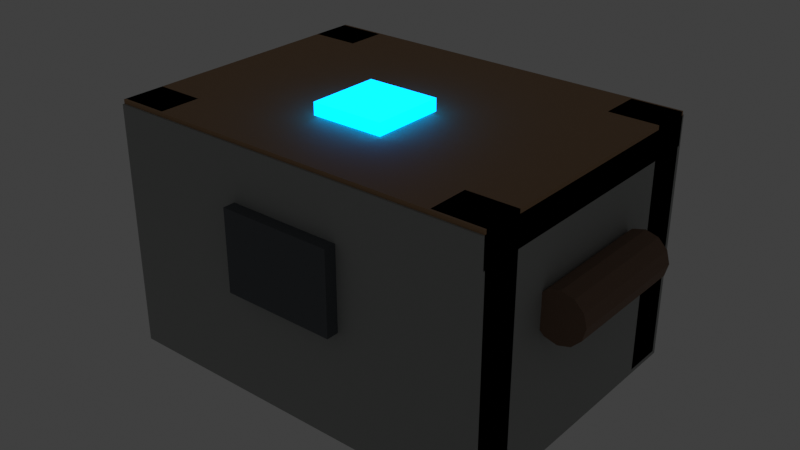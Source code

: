 # Source: SM_MKG_WorkshopPropCrate_A01.blend  (saved by Blender 5.1.30; exported with 4.5.12 LTS)
import bpy
from mathutils import Matrix  # noqa: F401  (used for matrix-valued properties, if any)

bpy.ops.wm.read_factory_settings(use_empty=True)
scene = bpy.context.scene
scene.name = 'Scene'

# ---- collections
col_collection = bpy.data.collections.new('Collection'); scene.collection.children.link(col_collection)

# ---- materials (node trees are filled in below, after node groups)
mat_m_aet_timber_handpainted_a01_003 = bpy.data.materials.new('M_AET_Timber_Handpainted_A01.003')
mat_m_aet_timber_handpainted_a01_003.diffuse_color = (0.38, 0.22, 0.11, 1.0)
mat_m_aet_brass_a01_003 = bpy.data.materials.new('M_AET_Brass_A01.003')
mat_m_aet_brass_a01_003.diffuse_color = (0.74, 0.5, 0.2, 1.0)
mat_m_aet_darkiron_a01_003 = bpy.data.materials.new('M_AET_DarkIron_A01.003')
mat_m_aet_darkiron_a01_003.diffuse_color = (0.08, 0.09, 0.1, 1.0)
mat_m_aet_leather_dark_a01_003 = bpy.data.materials.new('M_AET_Leather_Dark_A01.003')
mat_m_aet_leather_dark_a01_003.diffuse_color = (0.19, 0.11, 0.07, 1.0)
mat_m_aet_aetheriumglow_blue_a01_003 = bpy.data.materials.new('M_AET_AetheriumGlow_Blue_A01.003')
mat_m_aet_aetheriumglow_blue_a01_003.diffuse_color = (0.05, 0.34, 0.9, 1.0)
mat_m_aet_stone_handpainted_a01_003 = bpy.data.materials.new('M_AET_Stone_Handpainted_A01.003')
mat_m_aet_stone_handpainted_a01_003.diffuse_color = (0.34, 0.35, 0.34, 1.0)

# ---- material node trees
mat_m_aet_timber_handpainted_a01_003.use_nodes = True; mat_m_aet_timber_handpainted_a01_003.node_tree.nodes.clear()
_N = mat_m_aet_timber_handpainted_a01_003.node_tree.nodes; _L = mat_m_aet_timber_handpainted_a01_003.node_tree.links
n0 = _N.new('ShaderNodeBsdfPrincipled'); n0.name = 'Principled BSDF'; n0.location = (-200, 100)
n0.inputs[0].default_value = (0.38, 0.22, 0.11, 1.0)
n0.inputs[2].default_value = 0.82
n1 = _N.new('ShaderNodeOutputMaterial'); n1.name = 'Material Output'; n1.location = (200, 100)
_L.new(n0.outputs[0], n1.inputs[0])
n1.is_active_output = True
mat_m_aet_brass_a01_003.use_nodes = True; mat_m_aet_brass_a01_003.node_tree.nodes.clear()
_N = mat_m_aet_brass_a01_003.node_tree.nodes; _L = mat_m_aet_brass_a01_003.node_tree.links
n0 = _N.new('ShaderNodeBsdfPrincipled'); n0.name = 'Principled BSDF'; n0.location = (-200, 100)
n0.inputs[0].default_value = (0.74, 0.5, 0.2, 1.0)
n0.inputs[2].default_value = 0.82
n1 = _N.new('ShaderNodeOutputMaterial'); n1.name = 'Material Output'; n1.location = (200, 100)
_L.new(n0.outputs[0], n1.inputs[0])
n1.is_active_output = True
mat_m_aet_darkiron_a01_003.use_nodes = True; mat_m_aet_darkiron_a01_003.node_tree.nodes.clear()
_N = mat_m_aet_darkiron_a01_003.node_tree.nodes; _L = mat_m_aet_darkiron_a01_003.node_tree.links
n0 = _N.new('ShaderNodeBsdfPrincipled'); n0.name = 'Principled BSDF'; n0.location = (-200, 100)
n0.inputs[0].default_value = (0.08, 0.09, 0.1, 1.0)
n0.inputs[2].default_value = 0.82
n1 = _N.new('ShaderNodeOutputMaterial'); n1.name = 'Material Output'; n1.location = (200, 100)
_L.new(n0.outputs[0], n1.inputs[0])
n1.is_active_output = True
mat_m_aet_leather_dark_a01_003.use_nodes = True; mat_m_aet_leather_dark_a01_003.node_tree.nodes.clear()
_N = mat_m_aet_leather_dark_a01_003.node_tree.nodes; _L = mat_m_aet_leather_dark_a01_003.node_tree.links
n0 = _N.new('ShaderNodeBsdfPrincipled'); n0.name = 'Principled BSDF'; n0.location = (-200, 100)
n0.inputs[0].default_value = (0.19, 0.11, 0.07, 1.0)
n0.inputs[2].default_value = 0.82
n1 = _N.new('ShaderNodeOutputMaterial'); n1.name = 'Material Output'; n1.location = (200, 100)
_L.new(n0.outputs[0], n1.inputs[0])
n1.is_active_output = True
mat_m_aet_aetheriumglow_blue_a01_003.use_nodes = True; mat_m_aet_aetheriumglow_blue_a01_003.node_tree.nodes.clear()
_N = mat_m_aet_aetheriumglow_blue_a01_003.node_tree.nodes; _L = mat_m_aet_aetheriumglow_blue_a01_003.node_tree.links
n0 = _N.new('ShaderNodeBsdfPrincipled'); n0.name = 'Principled BSDF'; n0.location = (-200, 100)
n0.inputs[0].default_value = (0.05, 0.34, 0.9, 1.0)
n0.inputs[2].default_value = 0.82
n0.inputs[27].default_value = (0.0, 0.8, 2.8, 1.0)
n0.inputs[28].default_value = 1.6
n1 = _N.new('ShaderNodeOutputMaterial'); n1.name = 'Material Output'; n1.location = (200, 100)
_L.new(n0.outputs[0], n1.inputs[0])
n1.is_active_output = True
mat_m_aet_stone_handpainted_a01_003.use_nodes = True; mat_m_aet_stone_handpainted_a01_003.node_tree.nodes.clear()
_N = mat_m_aet_stone_handpainted_a01_003.node_tree.nodes; _L = mat_m_aet_stone_handpainted_a01_003.node_tree.links
n0 = _N.new('ShaderNodeBsdfPrincipled'); n0.name = 'Principled BSDF'; n0.location = (-200, 100)
n0.inputs[0].default_value = (0.34, 0.35, 0.34, 1.0)
n0.inputs[2].default_value = 0.82
n1 = _N.new('ShaderNodeOutputMaterial'); n1.name = 'Material Output'; n1.location = (200, 100)
_L.new(n0.outputs[0], n1.inputs[0])
n1.is_active_output = True

# ---- world
world_world = bpy.data.worlds.new('World'); scene.world = world_world
world_world.use_nodes = True; world_world.node_tree.nodes.clear()
_N = world_world.node_tree.nodes; _L = world_world.node_tree.links
n0 = _N.new('ShaderNodeOutputWorld'); n0.name = 'World Output'; n0.location = (200, 100)
n1 = _N.new('ShaderNodeBackground'); n1.name = 'Background'; n1.location = (-200, 100)
n1.inputs[0].default_value = (0.05088, 0.05088, 0.05088, 1.0)
_L.new(n1.outputs[0], n0.inputs[0])
n0.is_active_output = True
world_world.color = (0.05088, 0.05088, 0.05088)
world_world.sun_shadow_jitter_overblur = 0.0

# ---- meshes
me_body_box = bpy.data.meshes.new('Body_Box')
me_body_box.from_pydata([(-45.0, -32.5, 2.0), (45.0, -32.5, 2.0), (45.0, 32.5, 2.0), (-45.0, 32.5, 2.0), (-45.0, -32.5, 54.0), (45.0, -32.5, 54.0), (45.0, 32.5, 54.0), (-45.0, 32.5, 54.0)], [], [(0, 1, 2, 3), (4, 7, 6, 5), (0, 4, 5, 1), (1, 5, 6, 2), (2, 6, 7, 3), (3, 7, 4, 0)])
me_body_box.materials.append(mat_m_aet_timber_handpainted_a01_003)
me_body_box.update()
me_lid_lip = bpy.data.meshes.new('Lid_Lip')
me_lid_lip.from_pydata([(-48.0, -35.5, 53.0), (48.0, -35.5, 53.0), (48.0, 35.5, 53.0), (-48.0, 35.5, 53.0), (-48.0, -35.5, 61.0), (48.0, -35.5, 61.0), (48.0, 35.5, 61.0), (-48.0, 35.5, 61.0)], [], [(0, 1, 2, 3), (4, 7, 6, 5), (0, 4, 5, 1), (1, 5, 6, 2), (2, 6, 7, 3), (3, 7, 4, 0)])
me_lid_lip.materials.append(mat_m_aet_timber_handpainted_a01_003)
me_lid_lip.update()
me_corner_brass__42__30 = bpy.data.meshes.new('Corner_Brass_-42_-30')
me_corner_brass__42__30.from_pydata([(-48.0, -35.0, 1.0), (-36.0, -35.0, 1.0), (-36.0, -25.0, 1.0), (-48.0, -25.0, 1.0), (-48.0, -35.0, 61.0), (-36.0, -35.0, 61.0), (-36.0, -25.0, 61.0), (-48.0, -25.0, 61.0)], [], [(0, 1, 2, 3), (4, 7, 6, 5), (0, 4, 5, 1), (1, 5, 6, 2), (2, 6, 7, 3), (3, 7, 4, 0)])
me_corner_brass__42__30.materials.append(mat_m_aet_brass_a01_003)
me_corner_brass__42__30.update()
me_corner_brass__42_30 = bpy.data.meshes.new('Corner_Brass_-42_30')
me_corner_brass__42_30.from_pydata([(-48.0, 25.0, 1.0), (-36.0, 25.0, 1.0), (-36.0, 35.0, 1.0), (-48.0, 35.0, 1.0), (-48.0, 25.0, 61.0), (-36.0, 25.0, 61.0), (-36.0, 35.0, 61.0), (-48.0, 35.0, 61.0)], [], [(0, 1, 2, 3), (4, 7, 6, 5), (0, 4, 5, 1), (1, 5, 6, 2), (2, 6, 7, 3), (3, 7, 4, 0)])
me_corner_brass__42_30.materials.append(mat_m_aet_brass_a01_003)
me_corner_brass__42_30.update()
me_corner_brass_42__30 = bpy.data.meshes.new('Corner_Brass_42_-30')
me_corner_brass_42__30.from_pydata([(36.0, -35.0, 1.0), (48.0, -35.0, 1.0), (48.0, -25.0, 1.0), (36.0, -25.0, 1.0), (36.0, -35.0, 61.0), (48.0, -35.0, 61.0), (48.0, -25.0, 61.0), (36.0, -25.0, 61.0)], [], [(0, 1, 2, 3), (4, 7, 6, 5), (0, 4, 5, 1), (1, 5, 6, 2), (2, 6, 7, 3), (3, 7, 4, 0)])
me_corner_brass_42__30.materials.append(mat_m_aet_brass_a01_003)
me_corner_brass_42__30.update()
me_corner_brass_42_30 = bpy.data.meshes.new('Corner_Brass_42_30')
me_corner_brass_42_30.from_pydata([(36.0, 25.0, 1.0), (48.0, 25.0, 1.0), (48.0, 35.0, 1.0), (36.0, 35.0, 1.0), (36.0, 25.0, 61.0), (48.0, 25.0, 61.0), (48.0, 35.0, 61.0), (36.0, 35.0, 61.0)], [], [(0, 1, 2, 3), (4, 7, 6, 5), (0, 4, 5, 1), (1, 5, 6, 2), (2, 6, 7, 3), (3, 7, 4, 0)])
me_corner_brass_42_30.materials.append(mat_m_aet_brass_a01_003)
me_corner_brass_42_30.update()
me_latch_darkiron = bpy.data.meshes.new('Latch_DarkIron')
me_latch_darkiron.from_pydata([(-14.0, -39.0, 27.0), (14.0, -39.0, 27.0), (14.0, -31.0, 27.0), (-14.0, -31.0, 27.0), (-14.0, -39.0, 47.0), (14.0, -39.0, 47.0), (14.0, -31.0, 47.0), (-14.0, -31.0, 47.0)], [], [(0, 1, 2, 3), (4, 7, 6, 5), (0, 4, 5, 1), (1, 5, 6, 2), (2, 6, 7, 3), (3, 7, 4, 0)])
me_latch_darkiron.materials.append(mat_m_aet_darkiron_a01_003)
me_latch_darkiron.update()
me_hinge_back_left = bpy.data.meshes.new('Hinge_Back_Left')
me_hinge_back_left.from_pydata([(-36.0, 31.0, 45.0), (-14.0, 31.0, 45.0), (-14.0, 39.0, 45.0), (-36.0, 39.0, 45.0), (-36.0, 31.0, 55.0), (-14.0, 31.0, 55.0), (-14.0, 39.0, 55.0), (-36.0, 39.0, 55.0)], [], [(0, 1, 2, 3), (4, 7, 6, 5), (0, 4, 5, 1), (1, 5, 6, 2), (2, 6, 7, 3), (3, 7, 4, 0)])
me_hinge_back_left.materials.append(mat_m_aet_darkiron_a01_003)
me_hinge_back_left.update()
me_hinge_back_right = bpy.data.meshes.new('Hinge_Back_Right')
me_hinge_back_right.from_pydata([(14.0, 31.0, 45.0), (36.0, 31.0, 45.0), (36.0, 39.0, 45.0), (14.0, 39.0, 45.0), (14.0, 31.0, 55.0), (36.0, 31.0, 55.0), (36.0, 39.0, 55.0), (14.0, 39.0, 55.0)], [], [(0, 1, 2, 3), (4, 7, 6, 5), (0, 4, 5, 1), (1, 5, 6, 2), (2, 6, 7, 3), (3, 7, 4, 0)])
me_hinge_back_right.materials.append(mat_m_aet_darkiron_a01_003)
me_hinge_back_right.update()
me_handle_left = bpy.data.meshes.new('Handle_Left')
me_handle_left.from_pydata([(-46.0, -16.0, 36.0), (-46.0, 16.0, 36.0), (-46.8, -16.0, 39.0), (-46.8, 16.0, 39.0), (-49.0, -16.0, 41.2), (-49.0, 16.0, 41.2), (-52.0, -16.0, 42.0), (-52.0, 16.0, 42.0), (-55.0, -16.0, 41.2), (-55.0, 16.0, 41.2), (-57.2, -16.0, 39.0), (-57.2, 16.0, 39.0), (-58.0, -16.0, 36.0), (-58.0, 16.0, 36.0), (-57.2, -16.0, 33.0), (-57.2, 16.0, 33.0), (-55.0, -16.0, 30.8), (-55.0, 16.0, 30.8), (-52.0, -16.0, 30.0), (-52.0, 16.0, 30.0), (-49.0, -16.0, 30.8), (-49.0, 16.0, 30.8), (-46.8, -16.0, 33.0), (-46.8, 16.0, 33.0)], [], [(0, 2, 3, 1), (2, 4, 5, 3), (4, 6, 7, 5), (6, 8, 9, 7), (8, 10, 11, 9), (10, 12, 13, 11), (12, 14, 15, 13), (14, 16, 17, 15), (16, 18, 19, 17), (18, 20, 21, 19), (20, 22, 23, 21), (22, 0, 1, 23), (22, 20, 18, 16, 14, 12, 10, 8, 6, 4, 2, 0), (1, 3, 5, 7, 9, 11, 13, 15, 17, 19, 21, 23)])
me_handle_left.materials.append(mat_m_aet_leather_dark_a01_003)
me_handle_left.update()
me_handle_right = bpy.data.meshes.new('Handle_Right')
me_handle_right.from_pydata([(58.0, -16.0, 36.0), (58.0, 16.0, 36.0), (57.2, -16.0, 39.0), (57.2, 16.0, 39.0), (55.0, -16.0, 41.2), (55.0, 16.0, 41.2), (52.0, -16.0, 42.0), (52.0, 16.0, 42.0), (49.0, -16.0, 41.2), (49.0, 16.0, 41.2), (46.8, -16.0, 39.0), (46.8, 16.0, 39.0), (46.0, -16.0, 36.0), (46.0, 16.0, 36.0), (46.8, -16.0, 33.0), (46.8, 16.0, 33.0), (49.0, -16.0, 30.8), (49.0, 16.0, 30.8), (52.0, -16.0, 30.0), (52.0, 16.0, 30.0), (55.0, -16.0, 30.8), (55.0, 16.0, 30.8), (57.2, -16.0, 33.0), (57.2, 16.0, 33.0)], [], [(0, 2, 3, 1), (2, 4, 5, 3), (4, 6, 7, 5), (6, 8, 9, 7), (8, 10, 11, 9), (10, 12, 13, 11), (12, 14, 15, 13), (14, 16, 17, 15), (16, 18, 19, 17), (18, 20, 21, 19), (20, 22, 23, 21), (22, 0, 1, 23), (22, 20, 18, 16, 14, 12, 10, 8, 6, 4, 2, 0), (1, 3, 5, 7, 9, 11, 13, 15, 17, 19, 21, 23)])
me_handle_right.materials.append(mat_m_aet_leather_dark_a01_003)
me_handle_right.update()
me_aetheriummark_top = bpy.data.meshes.new('AetheriumMark_Top')
me_aetheriummark_top.from_pydata([(-9.0, -17.0, 61.5), (9.0, -17.0, 61.5), (9.0, 1.0, 61.5), (-9.0, 1.0, 61.5), (-9.0, -17.0, 64.5), (9.0, -17.0, 64.5), (9.0, 1.0, 64.5), (-9.0, 1.0, 64.5)], [], [(0, 1, 2, 3), (4, 7, 6, 5), (0, 4, 5, 1), (1, 5, 6, 2), (2, 6, 7, 3), (3, 7, 4, 0)])
me_aetheriummark_top.materials.append(mat_m_aet_aetheriumglow_blue_a01_003)
me_aetheriummark_top.update()
me_ucx_sm_mkg_workshoppropcrate_a01_00 = bpy.data.meshes.new('UCX_SM_MKG_WorkshopPropCrate_A01_00')
me_ucx_sm_mkg_workshoppropcrate_a01_00.from_pydata([(-48.0, -36.0, 0.0), (48.0, -36.0, 0.0), (48.0, 36.0, 0.0), (-48.0, 36.0, 0.0), (-48.0, -36.0, 60.0), (48.0, -36.0, 60.0), (48.0, 36.0, 60.0), (-48.0, 36.0, 60.0)], [], [(0, 1, 2, 3), (4, 7, 6, 5), (0, 4, 5, 1), (1, 5, 6, 2), (2, 6, 7, 3), (3, 7, 4, 0)])
me_ucx_sm_mkg_workshoppropcrate_a01_00.materials.append(mat_m_aet_stone_handpainted_a01_003)
me_ucx_sm_mkg_workshoppropcrate_a01_00.update()

# ---- objects
ob_body_box = bpy.data.objects.new('Body_Box', me_body_box)
ob_lid_lip = bpy.data.objects.new('Lid_Lip', me_lid_lip)
ob_corner_brass__42__30 = bpy.data.objects.new('Corner_Brass_-42_-30', me_corner_brass__42__30)
ob_corner_brass__42_30 = bpy.data.objects.new('Corner_Brass_-42_30', me_corner_brass__42_30)
ob_corner_brass_42__30 = bpy.data.objects.new('Corner_Brass_42_-30', me_corner_brass_42__30)
ob_corner_brass_42_30 = bpy.data.objects.new('Corner_Brass_42_30', me_corner_brass_42_30)
ob_latch_darkiron = bpy.data.objects.new('Latch_DarkIron', me_latch_darkiron)
ob_hinge_back_left = bpy.data.objects.new('Hinge_Back_Left', me_hinge_back_left)
ob_hinge_back_right = bpy.data.objects.new('Hinge_Back_Right', me_hinge_back_right)
ob_handle_left = bpy.data.objects.new('Handle_Left', me_handle_left)
ob_handle_right = bpy.data.objects.new('Handle_Right', me_handle_right)
ob_aetheriummark_top = bpy.data.objects.new('AetheriumMark_Top', me_aetheriummark_top)
ob_ucx_sm_mkg_workshoppropcrate_a01_00 = bpy.data.objects.new('UCX_SM_MKG_WorkshopPropCrate_A01_00', me_ucx_sm_mkg_workshoppropcrate_a01_00)
ob_sm_mkg_workshoppropcrate_a01_productionnotes = bpy.data.objects.new('SM_MKG_WorkshopPropCrate_A01_ProductionNotes', None)

# ---- transforms, parenting, visibility, modifiers, constraints
ob_body_box.location = (0.0, 0.0, 0.0)
ob_lid_lip.location = (0.0, 0.0, 0.0)
ob_corner_brass__42__30.location = (0.0, 0.0, 0.0)
ob_corner_brass__42_30.location = (0.0, 0.0, 0.0)
ob_corner_brass_42__30.location = (0.0, 0.0, 0.0)
ob_corner_brass_42_30.location = (0.0, 0.0, 0.0)
ob_latch_darkiron.location = (0.0, 0.0, 0.0)
ob_hinge_back_left.location = (0.0, 0.0, 0.0)
ob_hinge_back_right.location = (0.0, 0.0, 0.0)
ob_handle_left.location = (0.0, 0.0, 0.0)
ob_handle_right.location = (0.0, 0.0, 0.0)
ob_aetheriummark_top.location = (0.0, 0.0, 0.0)
ob_ucx_sm_mkg_workshoppropcrate_a01_00.location = (0.0, 0.0, 0.0)
ob_ucx_sm_mkg_workshoppropcrate_a01_00.display_type = 'WIRE'
ob_ucx_sm_mkg_workshoppropcrate_a01_00.show_wire = True
ob_sm_mkg_workshoppropcrate_a01_productionnotes.location = (0.0, 0.0, 0.0)
ob_sm_mkg_workshoppropcrate_a01_productionnotes.empty_display_size = 8.0

# ---- collection membership
col_collection.objects.link(ob_body_box)
col_collection.objects.link(ob_lid_lip)
col_collection.objects.link(ob_corner_brass__42__30)
col_collection.objects.link(ob_corner_brass__42_30)
col_collection.objects.link(ob_corner_brass_42__30)
col_collection.objects.link(ob_corner_brass_42_30)
col_collection.objects.link(ob_latch_darkiron)
col_collection.objects.link(ob_hinge_back_left)
col_collection.objects.link(ob_hinge_back_right)
col_collection.objects.link(ob_handle_left)
col_collection.objects.link(ob_handle_right)
col_collection.objects.link(ob_aetheriummark_top)
col_collection.objects.link(ob_ucx_sm_mkg_workshoppropcrate_a01_00)
col_collection.objects.link(ob_sm_mkg_workshoppropcrate_a01_productionnotes)

# ---- scene / render settings (as saved in the file)
scene.frame_start = 1; scene.frame_end = 250; scene.frame_set(1)
scene.render.engine = 'BLENDER_EEVEE_NEXT'
scene.render.bake_bias = 0.0
scene.render.bake_samples = 0
scene.cycles.sampling_pattern = 'TABULATED_SOBOL'
scene.eevee.use_volume_custom_range = False
scene.view_settings.view_transform = 'Standard'
scene.unit_settings.scale_length = 0.01
bpy.context.view_layer.update()

# ---- added for rendering (the .blend has no active camera): camera
cam_auto = bpy.data.cameras.new('AutoCamera')
cam_auto.lens = 50.0
cam_auto.sensor_width = 36.0
cam_auto.clip_end = 2499.76
ob_auto_camera = bpy.data.objects.new('AutoCamera', cam_auto)
scene.collection.objects.link(ob_auto_camera)
ob_auto_camera.location = (142.437, -170.925, 146.2)
ob_auto_camera.rotation_euler = (1.09748, -7.21219e-08, 0.694738)
scene.camera = ob_auto_camera
bpy.context.view_layer.update()
